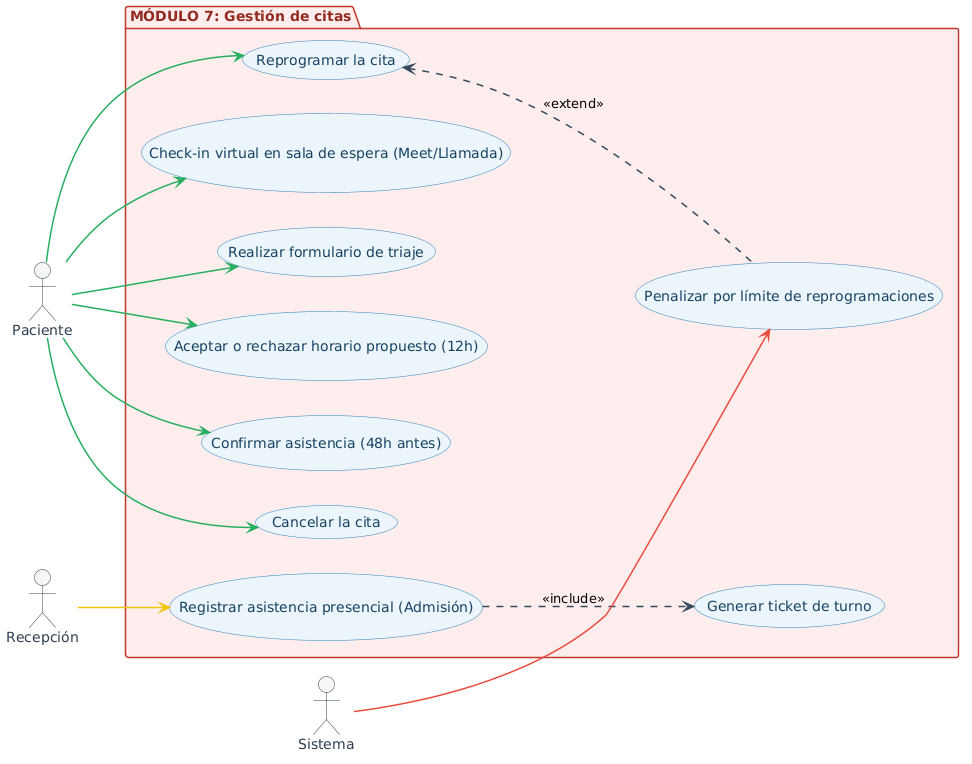

The diagram above was rendered by PlantUML. Its source (embedded in the PNG):
@startuml
left to right direction

skinparam shadowing false
skinparam actor {
  BackgroundColor #F4F6F7
  BorderColor #2C3E50
  FontColor #2C3E50
}
skinparam usecase {
  BackgroundColor #EBF5FB
  BorderColor #2980B9
  FontColor #154360
  ArrowColor #2980B9
}
skinparam arrow {
  Color #34495E
  Thickness 1.5
}
skinparam package {
  BackgroundColor #FDEDEC
  BorderColor #C0392B
  FontColor #922B21
}


actor "Paciente" as Pac
actor "Recepción" as Rec
actor "Sistema" as Sis

package "MÓDULO 7: Gestión de citas" {
  usecase "Realizar formulario de triaje" as UC1
  usecase "Aceptar o rechazar horario propuesto (12h)" as UC8
  usecase "Generar ticket de turno" as UC2
  usecase "Confirmar asistencia (48h antes)" as UC3
  usecase "Cancelar la cita" as UC4
  usecase "Reprogramar la cita" as UC5
  usecase "Penalizar por límite de reprogramaciones" as UC6
  usecase "Registrar asistencia presencial (Admisión)" as UC7
  usecase "Check-in virtual en sala de espera (Meet/Llamada)" as UC9
}

UC5 <.. UC6 : <<extend>>
UC7 ..> UC2 : <<include>>

Pac -[#27AE60]-> UC1
Pac -[#27AE60]-> UC8
Pac -[#27AE60]-> UC3
Pac -[#27AE60]-> UC4
Pac -[#27AE60]-> UC5
Pac -[#27AE60]-> UC9

Sis -[#E74C3C]-> UC6

Rec -[#F1C40F]-> UC7
@enduml